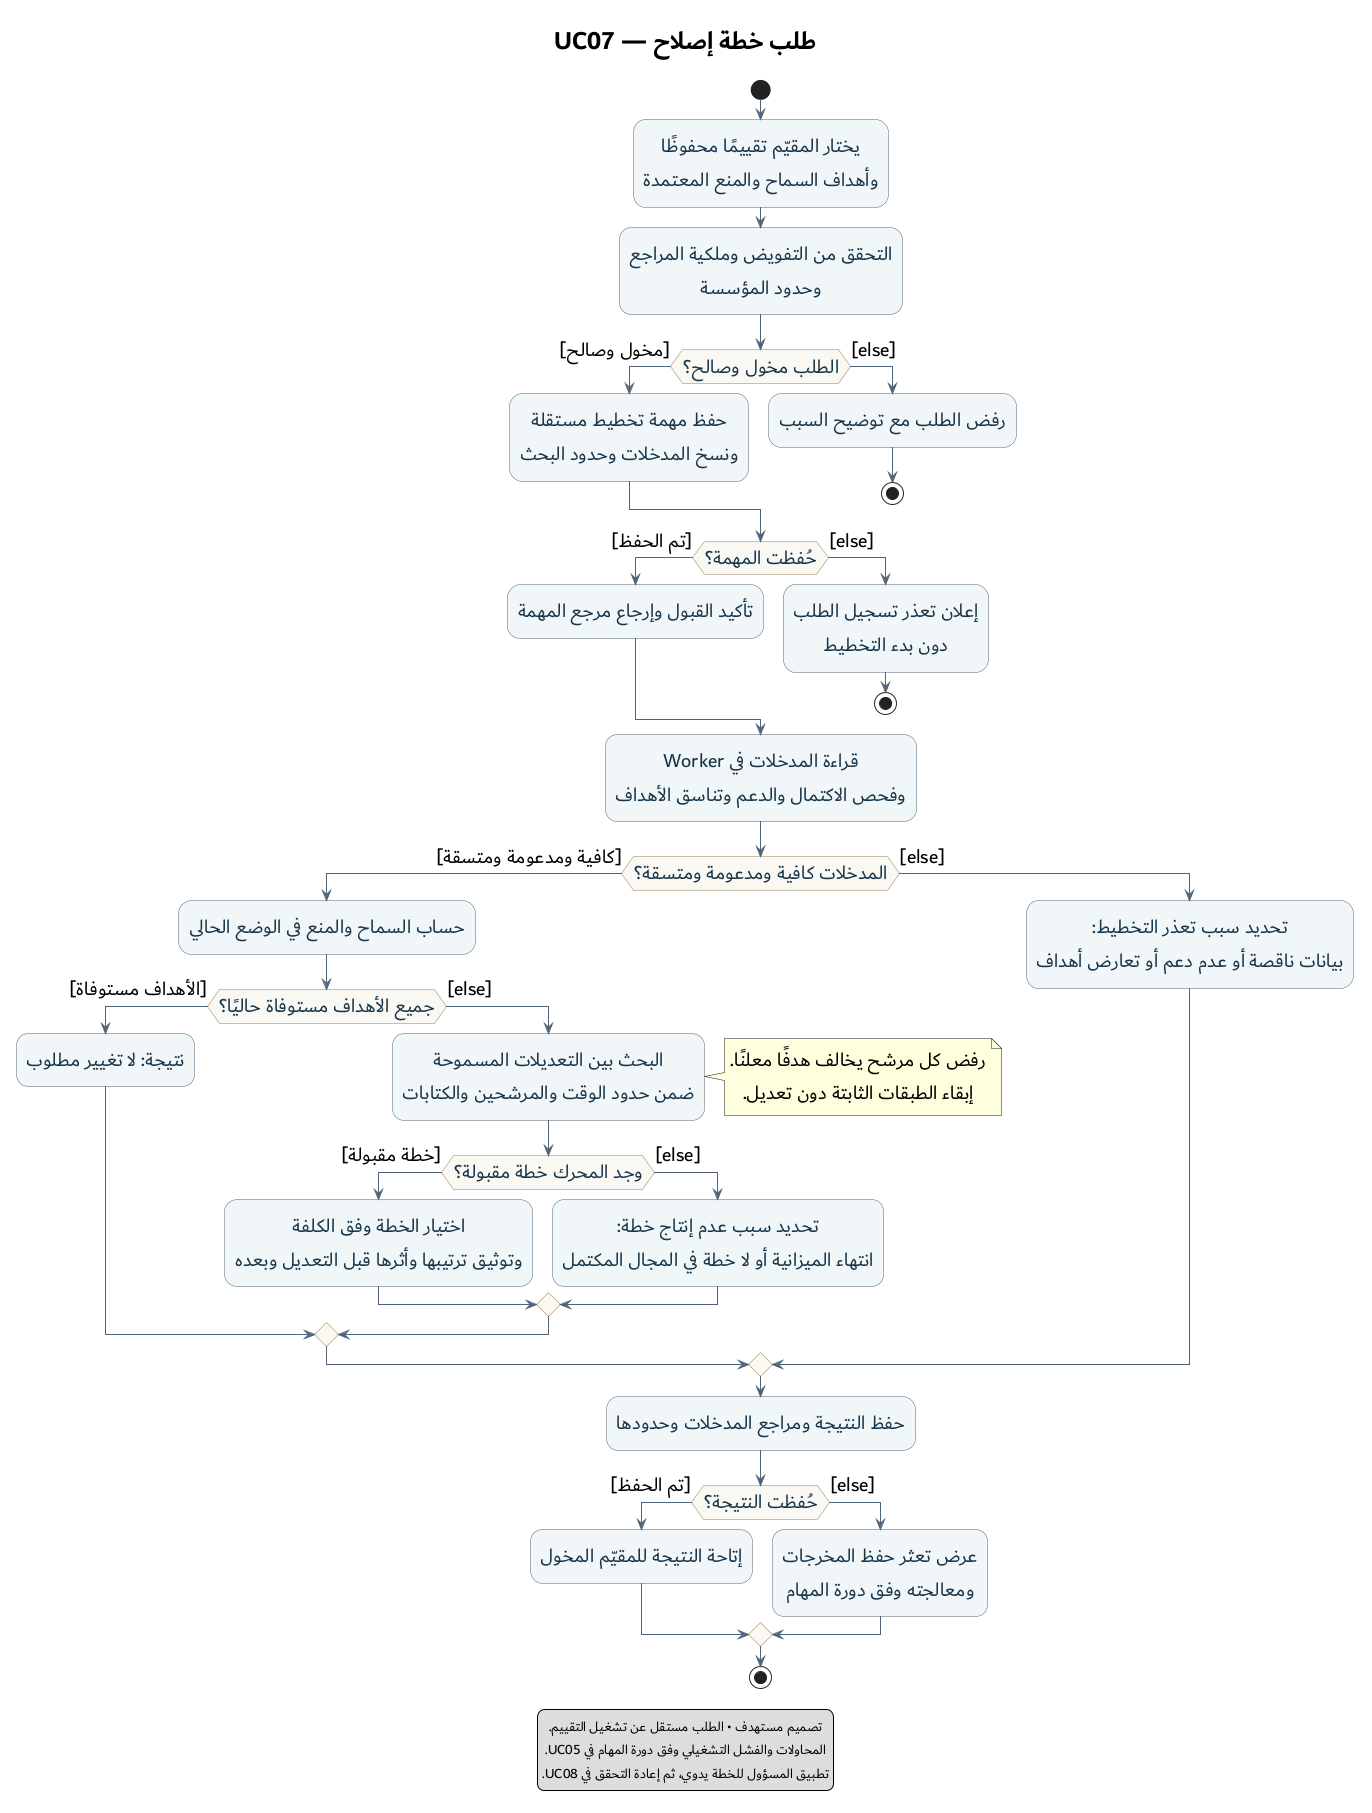

The diagram above was rendered by PlantUML. Its source (embedded in the PNG):
@startuml 04-request-repair-activity
title طلب خطة إصلاح — UC07

skinparam defaultFontName Dubai
skinparam defaultFontSize 20
skinparam titleFontSize 26
skinparam defaultTextAlignment center
skinparam shadowing false
skinparam ArrowColor #526578
skinparam activity {
  BackgroundColor #F1F7F8
  BorderColor #526578
  FontColor #17354A
  DiamondBackgroundColor #FAF8F2
  DiamondBorderColor #9A8051
}

start
:يختار المقيّم تقييمًا محفوظًا\nوأهداف السماح والمنع المعتمدة;
:التحقق من التفويض وملكية المراجع\nوحدود المؤسسة;

if (الطلب مخول وصالح؟) then ([مخول وصالح])
  :حفظ مهمة تخطيط مستقلة\nونسخ المدخلات وحدود البحث;
else ([else])
  :رفض الطلب مع توضيح السبب;
  stop
endif

if (حُفظت المهمة؟) then ([تم الحفظ])
  :تأكيد القبول وإرجاع مرجع المهمة;
else ([else])
  :إعلان تعذر تسجيل الطلب\nدون بدء التخطيط;
  stop
endif

:قراءة المدخلات في Worker\nوفحص الاكتمال والدعم وتناسق الأهداف;

if (المدخلات كافية ومدعومة ومتسقة؟) then ([كافية ومدعومة ومتسقة])
  :حساب السماح والمنع في الوضع الحالي;
  if (جميع الأهداف مستوفاة حاليًا؟) then ([الأهداف مستوفاة])
    :نتيجة: لا تغيير مطلوب;
  else ([else])
    :البحث بين التعديلات المسموحة\nضمن حدود الوقت والمرشحين والكتابات;
    note right
      رفض كل مرشح يخالف هدفًا معلنًا.
      إبقاء الطبقات الثابتة دون تعديل.
    end note
    if (وجد المحرك خطة مقبولة؟) then ([خطة مقبولة])
      :اختيار الخطة وفق الكلفة\nوتوثيق ترتيبها وأثرها قبل التعديل وبعده;
    else ([else])
      :تحديد سبب عدم إنتاج خطة:\nانتهاء الميزانية أو لا خطة في المجال المكتمل;
    endif
  endif
else ([else])
  :تحديد سبب تعذر التخطيط:\nبيانات ناقصة أو عدم دعم أو تعارض أهداف;
endif

:حفظ النتيجة ومراجع المدخلات وحدودها;
if (حُفظت النتيجة؟) then ([تم الحفظ])
  :إتاحة النتيجة للمقيّم المخول;
else ([else])
  :عرض تعثر حفظ المخرجات\nومعالجته وفق دورة المهام;
endif
stop

legend bottom
  تصميم مستهدف • الطلب مستقل عن تشغيل التقييم.
  المحاولات والفشل التشغيلي وفق دورة المهام في UC05.
  تطبيق المسؤول للخطة يدوي، ثم إعادة التحقق في UC08.
endlegend
@enduml